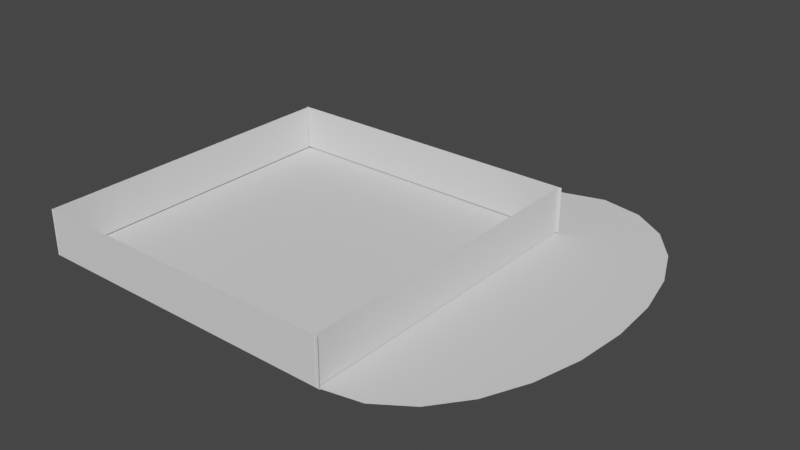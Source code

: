 # Source: bird2.blend  (saved by Blender 3.0.42; exported with 4.5.12 LTS)
import bpy
from mathutils import Matrix  # noqa: F401  (used for matrix-valued properties, if any)

bpy.ops.wm.read_factory_settings(use_empty=True)
scene = bpy.context.scene
scene.name = 'Scene'

# ---- collections
col_collection = bpy.data.collections.new('Collection'); scene.collection.children.link(col_collection)

# ---- node groups
ng_auto_smooth = bpy.data.node_groups.new('Auto Smooth', 'GeometryNodeTree')
_s = ng_auto_smooth.interface.new_socket(name='Geometry', in_out='OUTPUT', socket_type='NodeSocketGeometry')
_s = ng_auto_smooth.interface.new_socket(name='Geometry', in_out='INPUT', socket_type='NodeSocketGeometry')
_s = ng_auto_smooth.interface.new_socket(name='Angle', in_out='INPUT', socket_type='NodeSocketFloat')
_s.subtype = 'ANGLE'
_s.min_value = 0.0
_s.max_value = 3.142
ng_auto_smooth.is_modifier = True
_N = ng_auto_smooth.nodes; _L = ng_auto_smooth.links
n0 = _N.new('NodeGroupOutput'); n0.name = 'Group Output'; n0.location = (480, -100)
n1 = _N.new('NodeGroupInput'); n1.name = 'Group Input'; n1.location = (-420, -300)
n2 = _N.new('NodeGroupInput'); n2.name = 'Group Input.001'; n2.location = (-60, -100)
n3 = _N.new('GeometryNodeSetShadeSmooth'); n3.name = 'Set Shade Smooth'; n3.location = (120, -100)
n3.domain = 'EDGE'
n4 = _N.new('GeometryNodeSetShadeSmooth'); n4.name = 'Set Shade Smooth.001'; n4.location = (300, -100)
n5 = _N.new('GeometryNodeInputMeshEdgeAngle'); n5.name = 'Edge Angle'; n5.location = (-420, -220)
n6 = _N.new('GeometryNodeInputEdgeSmooth'); n6.name = 'Is Edge Smooth'; n6.location = (-60, -160)
n7 = _N.new('GeometryNodeInputShadeSmooth'); n7.name = 'Is Face Smooth'; n7.location = (-240, -340)
n8 = _N.new('FunctionNodeBooleanMath'); n8.name = 'Boolean Math'; n8.location = (-60, -220)
n9 = _N.new('FunctionNodeCompare'); n9.name = 'Compare'; n9.location = (-240, -180)
n9.operation = 'LESS_EQUAL'
_L.new(n5.outputs[0], n9.inputs[0])
_L.new(n4.outputs[0], n0.inputs[0])
_L.new(n1.outputs[1], n9.inputs[1])
_L.new(n9.outputs[0], n8.inputs[0])
_L.new(n7.outputs[0], n8.inputs[1])
_L.new(n2.outputs[0], n3.inputs[0])
_L.new(n6.outputs[0], n3.inputs[1])
_L.new(n3.outputs[0], n4.inputs[0])
_L.new(n8.outputs[0], n3.inputs[2])
n0.is_active_output = True

# ---- world
world_world = bpy.data.worlds.new('World'); scene.world = world_world
world_world.use_nodes = True; world_world.node_tree.nodes.clear()
_N = world_world.node_tree.nodes; _L = world_world.node_tree.links
n0 = _N.new('ShaderNodeOutputWorld'); n0.name = 'World Output'; n0.location = (300, 300)
n1 = _N.new('ShaderNodeBackground'); n1.name = 'Background'; n1.location = (10, 300)
n1.inputs[0].default_value = (0.05088, 0.05088, 0.05088, 1.0)
_L.new(n1.outputs[0], n0.inputs[0])
n0.is_active_output = True
world_world.color = (0.05088, 0.05088, 0.05088)
world_world.use_sun_shadow = False
world_world.sun_shadow_jitter_overblur = 0.0

# ---- meshes
me_plane_005 = bpy.data.meshes.new('Plane.005')
me_plane_005.from_pydata([(0.9119, -1.0, 0.0), (2.912, -1.0, 0.0), (0.9119, 1.0, 0.0), (2.912, 1.0, 0.0), (-5.089, -1.0, 0.0), (-3.089, -1.0, 0.0), (-5.089, 1.0, 0.0), (-3.089, 1.0, 0.0), (-3.089, -1.0, 0.0), (0.9115, -1.0, 0.0), (-3.089, 1.0, 0.0), (0.9115, 1.0, 0.0)], [], [(0, 1, 3, 2), (4, 5, 7, 6), (8, 9, 11, 10)])
_uv = me_plane_005.uv_layers.new(name='UVMap')
_uv.uv.foreach_set('vector', [0.0, 0.0, 1.0, 0.0, 1.0, 1.0, 0.0, 1.0, 0.0, 0.0, 1.0, 0.0, 1.0, 1.0, 0.0, 1.0, 0.0, 0.0, 1.0, 0.0, 1.0, 1.0, 0.0, 1.0])
me_plane_005.use_remesh_fix_poles = True
me_plane_005.use_remesh_preserve_attributes = False
me_plane_005.update()
me_plane_006 = bpy.data.meshes.new('Plane.006')
me_plane_006.from_pydata([(0.9119, -1.0, 0.0), (2.912, -1.0, 0.0), (0.9119, 1.0, 0.0), (2.912, 1.0, 0.0), (-5.089, -1.0, 0.0), (-3.089, -1.0, 0.0), (-5.089, 1.0, 0.0), (-3.089, 1.0, 0.0), (-3.089, -1.0, 0.0), (0.9115, -1.0, 0.0), (-3.089, 1.0, 0.0), (0.9115, 1.0, 0.0)], [], [(0, 1, 3, 2), (4, 5, 7, 6), (8, 9, 11, 10)])
_uv = me_plane_006.uv_layers.new(name='UVMap')
_uv.uv.foreach_set('vector', [0.0, 0.0, 1.0, 0.0, 1.0, 1.0, 0.0, 1.0, 0.0, 0.0, 1.0, 0.0, 1.0, 1.0, 0.0, 1.0, 0.0, 0.0, 1.0, 0.0, 1.0, 1.0, 0.0, 1.0])
me_plane_006.use_remesh_fix_poles = True
me_plane_006.use_remesh_preserve_attributes = False
me_plane_006.update()
me_plane_007 = bpy.data.meshes.new('Plane.007')
me_plane_007.from_pydata([(0.9119, -1.0, 0.0), (2.912, -1.0, 0.0), (0.9119, 1.0, 0.0), (2.912, 1.0, 0.0), (-5.089, -1.0, 0.0), (-3.089, -1.0, 0.0), (-5.089, 1.0, 0.0), (-3.089, 1.0, 0.0), (-3.089, -1.0, 0.0), (0.9115, -1.0, 0.0), (-3.089, 1.0, 0.0), (0.9115, 1.0, 0.0)], [], [(0, 1, 3, 2), (4, 5, 7, 6), (8, 9, 11, 10)])
_uv = me_plane_007.uv_layers.new(name='UVMap')
_uv.uv.foreach_set('vector', [0.0, 0.0, 1.0, 0.0, 1.0, 1.0, 0.0, 1.0, 0.0, 0.0, 1.0, 0.0, 1.0, 1.0, 0.0, 1.0, 0.0, 0.0, 1.0, 0.0, 1.0, 1.0, 0.0, 1.0])
me_plane_007.use_remesh_fix_poles = True
me_plane_007.use_remesh_preserve_attributes = False
me_plane_007.update()
me_plane_008 = bpy.data.meshes.new('Plane.008')
me_plane_008.from_pydata([(0.9119, -1.0, 0.0), (2.912, -1.0, 0.0), (0.9119, 1.0, 0.0), (2.912, 1.0, 0.0), (-5.089, -1.0, 0.0), (-3.089, -1.0, 0.0), (-5.089, 1.0, 0.0), (-3.089, 1.0, 0.0), (-3.089, -1.0, 0.0), (0.9115, -1.0, 0.0), (-3.089, 1.0, 0.0), (0.9115, 1.0, 0.0)], [], [(0, 1, 3, 2), (4, 5, 7, 6), (8, 9, 11, 10)])
_uv = me_plane_008.uv_layers.new(name='UVMap')
_uv.uv.foreach_set('vector', [0.0, 0.0, 1.0, 0.0, 1.0, 1.0, 0.0, 1.0, 0.0, 0.0, 1.0, 0.0, 1.0, 1.0, 0.0, 1.0, 0.0, 0.0, 1.0, 0.0, 1.0, 1.0, 0.0, 1.0])
me_plane_008.use_remesh_fix_poles = True
me_plane_008.use_remesh_preserve_attributes = False
me_plane_008.update()
me_plane_001 = bpy.data.meshes.new('Plane.001')
me_plane_001.from_pydata([(-0.7405, -0.746, 0.0), (1.0, -0.746, 0.0), (-0.7397, 0.9994, 0.001507), (1.0, 1.0, 0.0), (1.0, 1.0, 0.0), (1.0, 1.0, 0.0), (1.0, 1.0, 0.0), (0.9908, 1.499, 0.004522)], [(3, 4), (3, 5), (5, 6)], [(0, 1, 3, 2), (2, 6, 7)])
_uv = me_plane_001.uv_layers.new(name='UVMap')
_uv.uv.foreach_set('vector', [0.0, 0.0, 1.0, 0.0, 1.0, 1.0, 0.0, 1.0, 0.0, 1.0, 1.0, 1.0, 0.0, 0.0])
me_plane_001.use_remesh_fix_poles = True
me_plane_001.use_remesh_preserve_attributes = False
me_plane_001.update()
me_mesh = bpy.data.meshes.new('Mesh')
me_mesh.from_pydata([(-1.661, 11.97, 0.0003473), (0.1888, 11.62, -0.003727), (1.684, 10.66, -0.005517), (2.829, 9.216, -0.005488), (3.631, 7.399, -0.004107), (4.096, 5.336, -0.00184), (4.228, 3.15, 0.0008459), (4.033, 0.9644, 0.003485), (3.517, -1.099, 0.005611), (2.685, -2.918, 0.006757), (1.544, -4.368, 0.006457), (0.09806, -5.329, 0.004244), (-1.647, -5.676, -0.0003471)], [], [(1, 0, 12, 11, 10, 9, 8, 7, 6, 5, 4, 3, 2)])
me_mesh.materials.append(None)
me_mesh.use_remesh_fix_poles = True
me_mesh.use_remesh_preserve_attributes = False
me_mesh.update()

# ---- objects
ob_wall_left = bpy.data.objects.new('Wall Left ', me_plane_005)
ob_wall_bottom = bpy.data.objects.new('Wall Bottom', me_plane_006)
ob_wall_right = bpy.data.objects.new('Wall Right', me_plane_007)
ob_wall_top = bpy.data.objects.new('Wall Top', me_plane_008)
ob_plane_001 = bpy.data.objects.new('Plane.001', me_plane_001)
ob_beziercurve = bpy.data.objects.new('BezierCurve', me_mesh)

# ---- transforms, parenting, visibility, modifiers, constraints
ob_wall_left.location = (2.911, -5.992, 1.026)
ob_wall_left.rotation_euler = (1.571, 0.0, 0.0)
ob_wall_left.scale = (1.75, 1.0, 1.0)
ob_wall_bottom.location = (-5.949, 2.897, 1.026)
ob_wall_bottom.rotation_euler = (1.571, 0.0, 1.571)
ob_wall_bottom.scale = (1.75, 1.0, 1.0)
ob_wall_right.location = (2.928, 8.015, 1.052)
ob_wall_right.rotation_euler = (1.571, 0.0, 0.0)
ob_wall_right.scale = (1.75, 1.0, 1.0)
ob_wall_top.location = (7.87, 2.897, 1.026)
ob_wall_top.rotation_euler = (1.571, 0.0, 1.571)
ob_wall_top.scale = (1.75, 1.0, 1.0)
ob_plane_001.location = (0.0, 0.0, 0.0)
ob_plane_001.scale = (8.0, 8.0, 1.0)
ob_beziercurve.location = (9.5, -0.1843, 0.0)
ob_beziercurve.scale = (1.0, 1.017, 1.0)
_m = ob_beziercurve.modifiers.new('Auto Smooth', 'NODES')
_m.node_group = ng_auto_smooth
_gi = [s.identifier for s in ng_auto_smooth.interface.items_tree if s.item_type == 'SOCKET' and s.in_out == 'INPUT']
_m[_gi[1]] = 3.142  # Angle

# ---- collection membership
scene.collection.objects.link(ob_wall_left)
scene.collection.objects.link(ob_wall_bottom)
scene.collection.objects.link(ob_wall_right)
scene.collection.objects.link(ob_wall_top)
col_collection.objects.link(ob_plane_001)
col_collection.objects.link(ob_beziercurve)

# ---- scene / render settings (as saved in the file)
scene.frame_start = 1; scene.frame_end = 250; scene.frame_set(1)
scene.render.engine = 'BLENDER_EEVEE_NEXT'
scene.cycles.sampling_pattern = 'TABULATED_SOBOL'
scene.cycles.use_light_tree = False
scene.view_settings.view_transform = 'Filmic'
bpy.context.view_layer.update()

# ---- added for rendering (the .blend has no active camera and no usable light): camera, sun
cam_auto = bpy.data.cameras.new('AutoCamera')
cam_auto.lens = 50.0
cam_auto.sensor_width = 36.0
cam_auto.clip_end = 1000.0
ob_auto_camera = bpy.data.objects.new('AutoCamera', cam_auto)
scene.collection.objects.link(ob_auto_camera)
ob_auto_camera.location = (28.6473, -26.7442, 20.8481)
ob_auto_camera.rotation_euler = (1.09748, -7.21219e-08, 0.694738)
scene.camera = ob_auto_camera
light_auto_sun = bpy.data.lights.new('AutoSun', 'SUN')
light_auto_sun.energy = 3.0
light_auto_sun.angle = 0.0523599
ob_auto_sun = bpy.data.objects.new('AutoSun', light_auto_sun)
scene.collection.objects.link(ob_auto_sun)
ob_auto_sun.rotation_euler = (0.872665, 0.174533, 0.523599)
bpy.context.view_layer.update()
